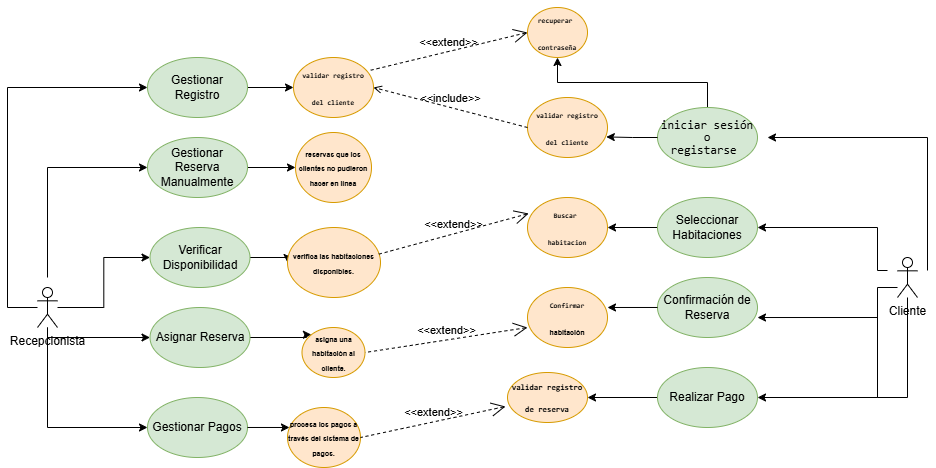

The diagram above was exported from draw.io. Its source (the exported page's mxGraphModel, read from the mxfile embedded in the PNG):
<mxGraphModel dx="972" dy="1604" grid="1" gridSize="10" guides="1" tooltips="1" connect="1" arrows="1" fold="1" page="1" pageScale="1" pageWidth="827" pageHeight="1169" math="0" shadow="0">
  <root>
    <mxCell id="0" />
    <mxCell id="1" parent="0" />
    <mxCell id="syByC7WLhictEOZk5Fh3-25" style="edgeStyle=orthogonalEdgeStyle;rounded=0;orthogonalLoop=1;jettySize=auto;html=1;entryX=0;entryY=0.5;entryDx=0;entryDy=0;" edge="1" parent="1" target="syByC7WLhictEOZk5Fh3-10">
      <mxGeometry relative="1" as="geometry">
        <mxPoint x="90" y="250" as="sourcePoint" />
        <Array as="points">
          <mxPoint x="90" y="140" />
        </Array>
      </mxGeometry>
    </mxCell>
    <mxCell id="syByC7WLhictEOZk5Fh3-26" style="edgeStyle=orthogonalEdgeStyle;rounded=0;orthogonalLoop=1;jettySize=auto;html=1;entryX=0;entryY=0.5;entryDx=0;entryDy=0;" edge="1" parent="1" source="syByC7WLhictEOZk5Fh3-2" target="syByC7WLhictEOZk5Fh3-12">
      <mxGeometry relative="1" as="geometry">
        <Array as="points">
          <mxPoint x="90" y="400" />
        </Array>
      </mxGeometry>
    </mxCell>
    <mxCell id="syByC7WLhictEOZk5Fh3-27" style="edgeStyle=orthogonalEdgeStyle;rounded=0;orthogonalLoop=1;jettySize=auto;html=1;entryX=0;entryY=0.5;entryDx=0;entryDy=0;" edge="1" parent="1" source="syByC7WLhictEOZk5Fh3-2" target="syByC7WLhictEOZk5Fh3-11">
      <mxGeometry relative="1" as="geometry">
        <Array as="points">
          <mxPoint x="90" y="310" />
        </Array>
      </mxGeometry>
    </mxCell>
    <mxCell id="syByC7WLhictEOZk5Fh3-46" style="edgeStyle=orthogonalEdgeStyle;rounded=0;orthogonalLoop=1;jettySize=auto;html=1;entryX=0;entryY=0.5;entryDx=0;entryDy=0;" edge="1" parent="1" source="syByC7WLhictEOZk5Fh3-2" target="syByC7WLhictEOZk5Fh3-45">
      <mxGeometry relative="1" as="geometry">
        <Array as="points">
          <mxPoint x="50" y="280" />
          <mxPoint x="50" y="60" />
        </Array>
      </mxGeometry>
    </mxCell>
    <mxCell id="syByC7WLhictEOZk5Fh3-86" style="edgeStyle=orthogonalEdgeStyle;rounded=0;orthogonalLoop=1;jettySize=auto;html=1;entryX=0;entryY=0.5;entryDx=0;entryDy=0;" edge="1" parent="1" source="syByC7WLhictEOZk5Fh3-2" target="syByC7WLhictEOZk5Fh3-7">
      <mxGeometry relative="1" as="geometry" />
    </mxCell>
    <mxCell id="syByC7WLhictEOZk5Fh3-2" value="&lt;font&gt;&lt;/font&gt;&lt;font&gt;Recepcionista&lt;/font&gt;" style="shape=umlActor;html=1;verticalLabelPosition=bottom;verticalAlign=top;align=center;" vertex="1" parent="1">
      <mxGeometry x="80" y="260" width="20" height="40" as="geometry" />
    </mxCell>
    <mxCell id="syByC7WLhictEOZk5Fh3-21" style="edgeStyle=orthogonalEdgeStyle;rounded=0;orthogonalLoop=1;jettySize=auto;html=1;entryX=1;entryY=0.5;entryDx=0;entryDy=0;" edge="1" parent="1">
      <mxGeometry relative="1" as="geometry">
        <mxPoint x="810.0000000000002" y="109.99999999999977" as="targetPoint" />
        <mxPoint x="970" y="243" as="sourcePoint" />
        <Array as="points">
          <mxPoint x="970" y="110" />
        </Array>
      </mxGeometry>
    </mxCell>
    <mxCell id="syByC7WLhictEOZk5Fh3-22" style="edgeStyle=orthogonalEdgeStyle;rounded=0;orthogonalLoop=1;jettySize=auto;html=1;entryX=1;entryY=0.5;entryDx=0;entryDy=0;" edge="1" parent="1" target="syByC7WLhictEOZk5Fh3-15">
      <mxGeometry relative="1" as="geometry">
        <mxPoint x="930" y="243" as="sourcePoint" />
        <Array as="points">
          <mxPoint x="920" y="243" />
          <mxPoint x="920" y="200" />
        </Array>
      </mxGeometry>
    </mxCell>
    <mxCell id="syByC7WLhictEOZk5Fh3-23" style="edgeStyle=orthogonalEdgeStyle;rounded=0;orthogonalLoop=1;jettySize=auto;html=1;entryX=1;entryY=0.5;entryDx=0;entryDy=0;" edge="1" parent="1" source="syByC7WLhictEOZk5Fh3-3" target="syByC7WLhictEOZk5Fh3-14">
      <mxGeometry relative="1" as="geometry">
        <Array as="points">
          <mxPoint x="920" y="260" />
          <mxPoint x="920" y="370" />
        </Array>
      </mxGeometry>
    </mxCell>
    <mxCell id="syByC7WLhictEOZk5Fh3-3" value="Cliente" style="shape=umlActor;html=1;verticalLabelPosition=bottom;verticalAlign=top;align=center;" vertex="1" parent="1">
      <mxGeometry x="940" y="230" width="20" height="40" as="geometry" />
    </mxCell>
    <mxCell id="syByC7WLhictEOZk5Fh3-60" style="edgeStyle=orthogonalEdgeStyle;rounded=0;orthogonalLoop=1;jettySize=auto;html=1;entryX=0;entryY=0.5;entryDx=0;entryDy=0;" edge="1" parent="1" source="syByC7WLhictEOZk5Fh3-7" target="syByC7WLhictEOZk5Fh3-42">
      <mxGeometry relative="1" as="geometry">
        <Array as="points">
          <mxPoint x="330" y="230" />
        </Array>
      </mxGeometry>
    </mxCell>
    <mxCell id="syByC7WLhictEOZk5Fh3-7" value="Verificar Disponibilidad" style="ellipse;whiteSpace=wrap;html=1;fillColor=#d5e8d4;strokeColor=#82b366;" vertex="1" parent="1">
      <mxGeometry x="192.5" y="200" width="100" height="60" as="geometry" />
    </mxCell>
    <mxCell id="syByC7WLhictEOZk5Fh3-59" style="edgeStyle=orthogonalEdgeStyle;rounded=0;orthogonalLoop=1;jettySize=auto;html=1;entryX=0;entryY=0.5;entryDx=0;entryDy=0;" edge="1" parent="1" source="syByC7WLhictEOZk5Fh3-10" target="syByC7WLhictEOZk5Fh3-41">
      <mxGeometry relative="1" as="geometry" />
    </mxCell>
    <mxCell id="syByC7WLhictEOZk5Fh3-10" value="Gestionar Reserva Manualmente" style="ellipse;whiteSpace=wrap;html=1;fillColor=#d5e8d4;strokeColor=#82b366;" vertex="1" parent="1">
      <mxGeometry x="190" y="110" width="100" height="60" as="geometry" />
    </mxCell>
    <mxCell id="syByC7WLhictEOZk5Fh3-62" style="edgeStyle=orthogonalEdgeStyle;rounded=0;orthogonalLoop=1;jettySize=auto;html=1;entryX=0;entryY=0;entryDx=0;entryDy=0;" edge="1" parent="1" source="syByC7WLhictEOZk5Fh3-11" target="syByC7WLhictEOZk5Fh3-43">
      <mxGeometry relative="1" as="geometry">
        <Array as="points">
          <mxPoint x="349" y="310" />
        </Array>
      </mxGeometry>
    </mxCell>
    <mxCell id="syByC7WLhictEOZk5Fh3-11" value="Asignar Reserva" style="ellipse;whiteSpace=wrap;html=1;fillColor=#d5e8d4;strokeColor=#82b366;" vertex="1" parent="1">
      <mxGeometry x="192.5" y="280" width="100" height="60" as="geometry" />
    </mxCell>
    <mxCell id="syByC7WLhictEOZk5Fh3-12" value="Gestionar Pagos" style="ellipse;whiteSpace=wrap;html=1;fillColor=#d5e8d4;strokeColor=#82b366;" vertex="1" parent="1">
      <mxGeometry x="190" y="370" width="100" height="60" as="geometry" />
    </mxCell>
    <mxCell id="syByC7WLhictEOZk5Fh3-13" value="Confirmación de Reserva" style="ellipse;whiteSpace=wrap;html=1;fillColor=#d5e8d4;strokeColor=#82b366;" vertex="1" parent="1">
      <mxGeometry x="700" y="250" width="100" height="60" as="geometry" />
    </mxCell>
    <mxCell id="syByC7WLhictEOZk5Fh3-77" style="edgeStyle=orthogonalEdgeStyle;rounded=0;orthogonalLoop=1;jettySize=auto;html=1;entryX=1;entryY=0.5;entryDx=0;entryDy=0;" edge="1" parent="1" source="syByC7WLhictEOZk5Fh3-14" target="syByC7WLhictEOZk5Fh3-67">
      <mxGeometry relative="1" as="geometry" />
    </mxCell>
    <mxCell id="syByC7WLhictEOZk5Fh3-14" value="Realizar Pago" style="ellipse;whiteSpace=wrap;html=1;fillColor=#d5e8d4;strokeColor=#82b366;" vertex="1" parent="1">
      <mxGeometry x="700" y="340" width="100" height="60" as="geometry" />
    </mxCell>
    <mxCell id="syByC7WLhictEOZk5Fh3-73" style="edgeStyle=orthogonalEdgeStyle;rounded=0;orthogonalLoop=1;jettySize=auto;html=1;entryX=1;entryY=0.5;entryDx=0;entryDy=0;" edge="1" parent="1" source="syByC7WLhictEOZk5Fh3-15" target="syByC7WLhictEOZk5Fh3-65">
      <mxGeometry relative="1" as="geometry">
        <mxPoint x="660" y="200" as="targetPoint" />
        <Array as="points">
          <mxPoint x="650" y="200" />
        </Array>
      </mxGeometry>
    </mxCell>
    <mxCell id="syByC7WLhictEOZk5Fh3-15" value="Seleccionar Habitaciones" style="ellipse;whiteSpace=wrap;html=1;fillColor=#d5e8d4;strokeColor=#82b366;" vertex="1" parent="1">
      <mxGeometry x="700" y="170" width="100" height="60" as="geometry" />
    </mxCell>
    <mxCell id="syByC7WLhictEOZk5Fh3-71" style="edgeStyle=orthogonalEdgeStyle;rounded=0;orthogonalLoop=1;jettySize=auto;html=1;exitX=0.5;exitY=0;exitDx=0;exitDy=0;" edge="1" parent="1" source="syByC7WLhictEOZk5Fh3-16" target="syByC7WLhictEOZk5Fh3-68">
      <mxGeometry relative="1" as="geometry" />
    </mxCell>
    <mxCell id="syByC7WLhictEOZk5Fh3-16" value="&lt;div style=&quot;line-height: 1%;&quot;&gt;&lt;pre&gt;iniciar sesión&lt;/pre&gt;&lt;pre&gt;o&lt;/pre&gt;&lt;pre&gt;registarse &lt;/pre&gt;&lt;/div&gt;" style="ellipse;whiteSpace=wrap;html=1;fillColor=#d5e8d4;strokeColor=#82b366;align=center;" vertex="1" parent="1">
      <mxGeometry x="700" y="80" width="100" height="60" as="geometry" />
    </mxCell>
    <mxCell id="syByC7WLhictEOZk5Fh3-24" style="edgeStyle=orthogonalEdgeStyle;rounded=0;orthogonalLoop=1;jettySize=auto;html=1;entryX=1;entryY=0.667;entryDx=0;entryDy=0;entryPerimeter=0;" edge="1" parent="1" source="syByC7WLhictEOZk5Fh3-3" target="syByC7WLhictEOZk5Fh3-13">
      <mxGeometry relative="1" as="geometry">
        <Array as="points">
          <mxPoint x="950" y="370" />
          <mxPoint x="920" y="370" />
          <mxPoint x="920" y="290" />
        </Array>
      </mxGeometry>
    </mxCell>
    <mxCell id="syByC7WLhictEOZk5Fh3-41" value="&lt;font style=&quot;font-size: 7px;&quot;&gt;&lt;b style=&quot;line-height: 1%;&quot;&gt;reservas que los clientes no pudieron hacer en línea&lt;/b&gt;&lt;/font&gt;" style="ellipse;whiteSpace=wrap;html=1;fillColor=#ffe6cc;strokeColor=#d79b00;" vertex="1" parent="1">
      <mxGeometry x="338" y="105" width="76" height="70" as="geometry" />
    </mxCell>
    <mxCell id="syByC7WLhictEOZk5Fh3-42" value="&lt;font style=&quot;font-size: 7px;&quot;&gt;&lt;b style=&quot;line-height: 1%;&quot;&gt;verifica las habitaciones disponibles.&lt;/b&gt;&lt;/font&gt;" style="ellipse;whiteSpace=wrap;html=1;fillColor=#ffe6cc;strokeColor=#d79b00;" vertex="1" parent="1">
      <mxGeometry x="330" y="200" width="93" height="70" as="geometry" />
    </mxCell>
    <mxCell id="syByC7WLhictEOZk5Fh3-43" value="&lt;font style=&quot;font-size: 7px;&quot;&gt;&lt;b style=&quot;line-height: 1%;&quot;&gt;asigna una habitación al cliente.&lt;/b&gt;&lt;/font&gt;" style="ellipse;whiteSpace=wrap;html=1;fillColor=#ffe6cc;strokeColor=#d79b00;" vertex="1" parent="1">
      <mxGeometry x="344.5" y="300" width="63" height="50" as="geometry" />
    </mxCell>
    <mxCell id="syByC7WLhictEOZk5Fh3-44" value="&lt;font style=&quot;font-size: 7px;&quot;&gt;&lt;b style=&quot;line-height: 1%;&quot;&gt;procesa los pagos a través del sistema de pagos.&lt;/b&gt;&lt;/font&gt;" style="ellipse;whiteSpace=wrap;html=1;fillColor=#ffe6cc;strokeColor=#d79b00;" vertex="1" parent="1">
      <mxGeometry x="330" y="380" width="73" height="60" as="geometry" />
    </mxCell>
    <mxCell id="syByC7WLhictEOZk5Fh3-58" style="edgeStyle=orthogonalEdgeStyle;rounded=0;orthogonalLoop=1;jettySize=auto;html=1;entryX=0;entryY=0.5;entryDx=0;entryDy=0;" edge="1" parent="1" source="syByC7WLhictEOZk5Fh3-45" target="syByC7WLhictEOZk5Fh3-57">
      <mxGeometry relative="1" as="geometry" />
    </mxCell>
    <mxCell id="syByC7WLhictEOZk5Fh3-45" value="Gestionar Registro" style="ellipse;whiteSpace=wrap;html=1;fillColor=#d5e8d4;strokeColor=#82b366;" vertex="1" parent="1">
      <mxGeometry x="190" y="30" width="100" height="60" as="geometry" />
    </mxCell>
    <mxCell id="syByC7WLhictEOZk5Fh3-57" value="&lt;pre&gt;&lt;font style=&quot;font-size: 7px;&quot;&gt;&lt;b style=&quot;line-height: 1%;&quot;&gt;validar registro&lt;/b&gt;&lt;/font&gt;&lt;/pre&gt;&lt;pre&gt;&lt;font style=&quot;font-size: 7px;&quot;&gt;&lt;b style=&quot;line-height: 1%;&quot;&gt;del cliente&lt;/b&gt;&lt;/font&gt;&lt;/pre&gt;" style="ellipse;whiteSpace=wrap;html=1;fillColor=#ffe6cc;strokeColor=#d79b00;" vertex="1" parent="1">
      <mxGeometry x="336" y="30" width="80" height="60" as="geometry" />
    </mxCell>
    <mxCell id="syByC7WLhictEOZk5Fh3-63" style="edgeStyle=orthogonalEdgeStyle;rounded=0;orthogonalLoop=1;jettySize=auto;html=1;entryX=0.027;entryY=0.333;entryDx=0;entryDy=0;entryPerimeter=0;" edge="1" parent="1" source="syByC7WLhictEOZk5Fh3-12" target="syByC7WLhictEOZk5Fh3-44">
      <mxGeometry relative="1" as="geometry" />
    </mxCell>
    <mxCell id="syByC7WLhictEOZk5Fh3-64" value="&lt;pre&gt;&lt;font style=&quot;font-size: 7px;&quot;&gt;&lt;b style=&quot;line-height: 1%;&quot;&gt;validar registro&lt;/b&gt;&lt;/font&gt;&lt;/pre&gt;&lt;pre&gt;&lt;font style=&quot;font-size: 7px;&quot;&gt;&lt;b style=&quot;line-height: 1%;&quot;&gt;del cliente&lt;/b&gt;&lt;/font&gt;&lt;/pre&gt;" style="ellipse;whiteSpace=wrap;html=1;fillColor=#ffe6cc;strokeColor=#d79b00;" vertex="1" parent="1">
      <mxGeometry x="570" y="70" width="80" height="60" as="geometry" />
    </mxCell>
    <mxCell id="syByC7WLhictEOZk5Fh3-65" value="&lt;pre&gt;&lt;span style=&quot;font-size: 7px;&quot;&gt;&lt;b&gt;Buscar &lt;/b&gt;&lt;/span&gt;&lt;/pre&gt;&lt;pre&gt;&lt;span style=&quot;font-size: 7px;&quot;&gt;&lt;b&gt;habitacion&lt;/b&gt;&lt;/span&gt;&lt;/pre&gt;" style="ellipse;whiteSpace=wrap;html=1;fillColor=#ffe6cc;strokeColor=#d79b00;" vertex="1" parent="1">
      <mxGeometry x="570" y="170" width="80" height="60" as="geometry" />
    </mxCell>
    <mxCell id="syByC7WLhictEOZk5Fh3-66" value="&lt;pre&gt;&lt;b style=&quot;font-size: 7px; background-color: transparent; color: light-dark(rgb(0, 0, 0), rgb(255, 255, 255)); line-height: 1%;&quot;&gt;Confirmar&lt;/b&gt;&lt;/pre&gt;&lt;pre&gt;&lt;b style=&quot;font-size: 7px; background-color: transparent; color: light-dark(rgb(0, 0, 0), rgb(255, 255, 255)); font-family: Helvetica; white-space: normal; line-height: 1%;&quot;&gt;habitación&lt;/b&gt;&lt;/pre&gt;" style="ellipse;whiteSpace=wrap;html=1;fillColor=#ffe6cc;strokeColor=#d79b00;" vertex="1" parent="1">
      <mxGeometry x="570" y="260" width="80" height="60" as="geometry" />
    </mxCell>
    <mxCell id="syByC7WLhictEOZk5Fh3-67" value="&lt;pre&gt;&lt;font style=&quot;font-size: 8px;&quot;&gt;&lt;b style=&quot;line-height: 1%;&quot;&gt;validar registro&lt;/b&gt;&lt;/font&gt;&lt;/pre&gt;&lt;pre&gt;&lt;font style=&quot;font-size: 8px;&quot;&gt;&lt;b style=&quot;line-height: 1%;&quot;&gt;de reserva&lt;/b&gt;&lt;/font&gt;&lt;/pre&gt;" style="ellipse;whiteSpace=wrap;html=1;fillColor=#ffe6cc;strokeColor=#d79b00;direction=east;container=0;movable=1;resizable=1;rotatable=1;deletable=1;editable=1;locked=0;connectable=1;textDirection=ltr;verticalAlign=middle;align=center;horizontal=1;fontSize=10;" vertex="1" parent="1">
      <mxGeometry x="550" y="345" width="80" height="50" as="geometry" />
    </mxCell>
    <mxCell id="syByC7WLhictEOZk5Fh3-68" value="&lt;pre&gt;&lt;span style=&quot;font-size: 7px;&quot;&gt;&lt;b&gt;recuperar &lt;/b&gt;&lt;/span&gt;&lt;/pre&gt;&lt;pre&gt;&lt;span style=&quot;font-size: 7px;&quot;&gt;&lt;b&gt;contraseña&lt;/b&gt;&lt;/span&gt;&lt;/pre&gt;" style="ellipse;whiteSpace=wrap;html=1;fillColor=#ffe6cc;strokeColor=#d79b00;" vertex="1" parent="1">
      <mxGeometry x="570" y="-20" width="60" height="50" as="geometry" />
    </mxCell>
    <mxCell id="syByC7WLhictEOZk5Fh3-72" style="edgeStyle=orthogonalEdgeStyle;rounded=0;orthogonalLoop=1;jettySize=auto;html=1;entryX=0.985;entryY=0.657;entryDx=0;entryDy=0;entryPerimeter=0;" edge="1" parent="1" source="syByC7WLhictEOZk5Fh3-16" target="syByC7WLhictEOZk5Fh3-64">
      <mxGeometry relative="1" as="geometry" />
    </mxCell>
    <mxCell id="syByC7WLhictEOZk5Fh3-74" style="edgeStyle=orthogonalEdgeStyle;rounded=0;orthogonalLoop=1;jettySize=auto;html=1;entryX=1;entryY=0.333;entryDx=0;entryDy=0;entryPerimeter=0;" edge="1" parent="1" source="syByC7WLhictEOZk5Fh3-13" target="syByC7WLhictEOZk5Fh3-66">
      <mxGeometry relative="1" as="geometry" />
    </mxCell>
    <mxCell id="syByC7WLhictEOZk5Fh3-80" value="&amp;lt;&amp;lt;include&amp;gt;&amp;gt;" style="edgeStyle=none;html=1;endArrow=open;verticalAlign=bottom;dashed=1;labelBackgroundColor=none;rounded=0;entryX=1;entryY=0.5;entryDx=0;entryDy=0;exitX=0;exitY=0.5;exitDx=0;exitDy=0;" edge="1" parent="1" source="syByC7WLhictEOZk5Fh3-64" target="syByC7WLhictEOZk5Fh3-57">
      <mxGeometry width="160" relative="1" as="geometry">
        <mxPoint x="440" y="110" as="sourcePoint" />
        <mxPoint x="560" y="110" as="targetPoint" />
      </mxGeometry>
    </mxCell>
    <mxCell id="syByC7WLhictEOZk5Fh3-81" value="&amp;lt;&amp;lt;extend&amp;gt;&amp;gt;" style="edgeStyle=none;html=1;startArrow=open;endArrow=none;startSize=12;verticalAlign=bottom;dashed=1;labelBackgroundColor=none;rounded=0;exitX=0;exitY=0.5;exitDx=0;exitDy=0;entryX=0.95;entryY=0.217;entryDx=0;entryDy=0;entryPerimeter=0;" edge="1" parent="1" source="syByC7WLhictEOZk5Fh3-68" target="syByC7WLhictEOZk5Fh3-57">
      <mxGeometry width="160" relative="1" as="geometry">
        <mxPoint x="370" y="190" as="sourcePoint" />
        <mxPoint x="530" y="190" as="targetPoint" />
      </mxGeometry>
    </mxCell>
    <mxCell id="syByC7WLhictEOZk5Fh3-82" value="&amp;lt;&amp;lt;extend&amp;gt;&amp;gt;" style="edgeStyle=none;html=1;startArrow=open;endArrow=none;startSize=12;verticalAlign=bottom;dashed=1;labelBackgroundColor=none;rounded=0;exitX=0.015;exitY=0.267;exitDx=0;exitDy=0;entryX=0.968;entryY=0.386;entryDx=0;entryDy=0;entryPerimeter=0;exitPerimeter=0;" edge="1" parent="1" source="syByC7WLhictEOZk5Fh3-65" target="syByC7WLhictEOZk5Fh3-42">
      <mxGeometry width="160" relative="1" as="geometry">
        <mxPoint x="574" y="105" as="sourcePoint" />
        <mxPoint x="416" y="143" as="targetPoint" />
      </mxGeometry>
    </mxCell>
    <mxCell id="syByC7WLhictEOZk5Fh3-83" value="&amp;lt;&amp;lt;extend&amp;gt;&amp;gt;" style="edgeStyle=none;html=1;startArrow=open;endArrow=none;startSize=12;verticalAlign=bottom;dashed=1;labelBackgroundColor=none;rounded=0;exitX=0;exitY=0.667;exitDx=0;exitDy=0;entryX=1;entryY=0.5;entryDx=0;entryDy=0;exitPerimeter=0;" edge="1" parent="1" source="syByC7WLhictEOZk5Fh3-66" target="syByC7WLhictEOZk5Fh3-43">
      <mxGeometry width="160" relative="1" as="geometry">
        <mxPoint x="565" y="289.5" as="sourcePoint" />
        <mxPoint x="414" y="330.5" as="targetPoint" />
      </mxGeometry>
    </mxCell>
    <mxCell id="syByC7WLhictEOZk5Fh3-84" value="&amp;lt;&amp;lt;extend&amp;gt;&amp;gt;" style="edgeStyle=none;html=1;startArrow=open;endArrow=none;startSize=12;verticalAlign=bottom;dashed=1;labelBackgroundColor=none;rounded=0;exitX=-0.025;exitY=0.68;exitDx=0;exitDy=0;entryX=1;entryY=0.5;entryDx=0;entryDy=0;exitPerimeter=0;" edge="1" parent="1" source="syByC7WLhictEOZk5Fh3-67" target="syByC7WLhictEOZk5Fh3-44">
      <mxGeometry width="160" relative="1" as="geometry">
        <mxPoint x="569.5" y="385" as="sourcePoint" />
        <mxPoint x="407.5" y="410" as="targetPoint" />
      </mxGeometry>
    </mxCell>
  </root>
</mxGraphModel>